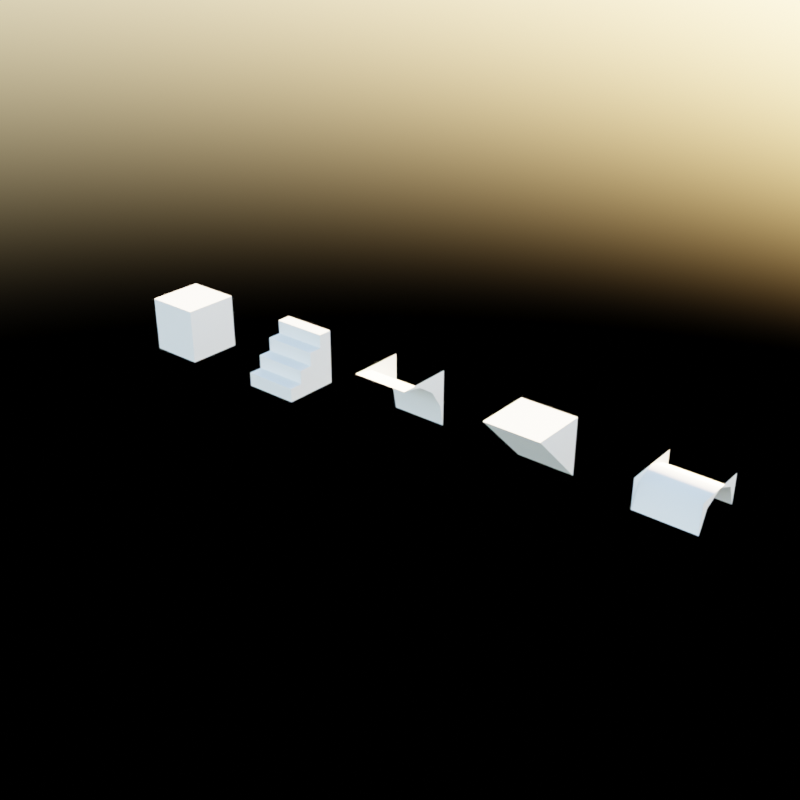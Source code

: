 # Source: voxels.blend  (saved by Blender 4.3.32; exported with 4.5.12 LTS)
import bpy
from mathutils import Matrix  # noqa: F401  (used for matrix-valued properties, if any)

bpy.ops.wm.read_factory_settings(use_empty=True)
scene = bpy.context.scene
scene.name = 'Scene'

# ---- collections
col_collection = bpy.data.collections.new('Collection'); scene.collection.children.link(col_collection)

# ---- materials (node trees are filled in below, after node groups)
mat_concrete = bpy.data.materials.new('Concrete')

# ---- node groups
ng_smooth_by_angle = bpy.data.node_groups.new('Smooth by Angle', 'GeometryNodeTree')
_s = ng_smooth_by_angle.interface.new_socket(name='Mesh', in_out='OUTPUT', socket_type='NodeSocketGeometry')
_s = ng_smooth_by_angle.interface.new_socket(name='Mesh', in_out='INPUT', socket_type='NodeSocketGeometry')
_s = ng_smooth_by_angle.interface.new_socket(name='Angle', in_out='INPUT', socket_type='NodeSocketFloat')
_s.subtype = 'ANGLE'
_s.default_value = 0.5236
_s.min_value = 0.0
_s.max_value = 3.142
_s.description = 'Maximum face angle for smooth edges'
_s = ng_smooth_by_angle.interface.new_socket(name='Ignore Sharpness', in_out='INPUT', socket_type='NodeSocketBool')
_s.force_non_field = True
ng_smooth_by_angle.description = 'Set the sharpness of mesh edges based on the angle between the neighboring faces'
ng_smooth_by_angle.is_modifier = True
_N = ng_smooth_by_angle.nodes; _L = ng_smooth_by_angle.links
n0 = _N.new('GeometryNodeSetShadeSmooth'); n0.name = 'Set Shade Smooth'; n0.location = (120, -80)
n0.domain = 'EDGE'
n1 = _N.new('GeometryNodeSetShadeSmooth'); n1.name = 'Set Shade Smooth.001'; n1.location = (300, -80)
n2 = _N.new('NodeGroupOutput'); n2.name = 'Group Output'; n2.location = (480, -80)
n3 = _N.new('GeometryNodeInputMeshEdgeAngle'); n3.name = 'Edge Angle'; n3.location = (-440, -240)
n4 = _N.new('NodeGroupInput'); n4.name = 'Group Input'; n4.location = (-80, -80)
n5 = _N.new('GeometryNodeInputEdgeSmooth'); n5.name = 'Is Edge Smooth'; n5.location = (-260, -120)
n6 = _N.new('GeometryNodeInputShadeSmooth'); n6.name = 'Is Shade Smooth'; n6.location = (-440, -397)
n7 = _N.new('FunctionNodeCompare'); n7.name = 'Compare'; n7.location = (-260, -260)
n7.operation = 'LESS_EQUAL'
n7.inputs[6].default_value = (0.0, 0.0, 0.0, 0.0)
n7.inputs[7].default_value = (0.0, 0.0, 0.0, 0.0)
n8 = _N.new('FunctionNodeBooleanMath'); n8.name = 'Boolean Math.001'; n8.location = (-80, -260)
n9 = _N.new('NodeGroupInput'); n9.name = 'Group Input.001'; n9.location = (-440, -329)
n10 = _N.new('NodeGroupInput'); n10.name = 'Group Input.002'; n10.location = (-259, -189)
n11 = _N.new('FunctionNodeBooleanMath'); n11.name = 'Boolean Math'; n11.location = (-80, -149)
n11.operation = 'OR'
n12 = _N.new('FunctionNodeBooleanMath'); n12.name = 'Boolean Math.002'; n12.location = (-260, -380)
n12.operation = 'OR'
n13 = _N.new('NodeGroupInput'); n13.name = 'Group Input.003'; n13.location = (-440, -460)
_L.new(n3.outputs[0], n7.inputs[0])
_L.new(n1.outputs[0], n2.inputs[0])
_L.new(n9.outputs[1], n7.inputs[1])
_L.new(n7.outputs[0], n8.inputs[0])
_L.new(n4.outputs[0], n0.inputs[0])
_L.new(n0.outputs[0], n1.inputs[0])
_L.new(n8.outputs[0], n0.inputs[2])
_L.new(n10.outputs[2], n11.inputs[1])
_L.new(n5.outputs[0], n11.inputs[0])
_L.new(n11.outputs[0], n0.inputs[1])
_L.new(n13.outputs[2], n12.inputs[1])
_L.new(n6.outputs[0], n12.inputs[0])
_L.new(n12.outputs[0], n8.inputs[1])
n2.is_active_output = True

# ---- material node trees
mat_concrete.use_nodes = True; mat_concrete.node_tree.nodes.clear()
_N = mat_concrete.node_tree.nodes; _L = mat_concrete.node_tree.links
n0 = _N.new('ShaderNodeBsdfPrincipled'); n0.name = 'Principled BSDF'; n0.location = (10, 300)
n1 = _N.new('ShaderNodeOutputMaterial'); n1.name = 'Material Output'; n1.location = (300, 300)
_L.new(n0.outputs[0], n1.inputs[0])
n1.is_active_output = True

# ---- world
world_world = bpy.data.worlds.new('World'); scene.world = world_world
world_world.use_nodes = True; world_world.node_tree.nodes.clear()
_N = world_world.node_tree.nodes; _L = world_world.node_tree.links
n0 = _N.new('ShaderNodeOutputWorld'); n0.name = 'World Output'; n0.location = (300, 300)
n1 = _N.new('ShaderNodeBackground'); n1.name = 'Background'; n1.location = (10, 300)
n2 = _N.new('ShaderNodeTexSky'); n2.name = 'Sky Texture'; n2.location = (-190, 275)
_L.new(n1.outputs[0], n0.inputs[0])
_L.new(n2.outputs[0], n1.inputs[0])
n0.is_active_output = True
world_world.color = (0.05088, 0.05088, 0.05088)
world_world.use_sun_shadow = False
world_world.sun_shadow_jitter_overblur = 0.0

# ---- meshes
me_solid = bpy.data.meshes.new('Solid')
me_solid.from_pydata([(-0.4, -0.4, -0.4), (-0.4, -0.4, 0.4), (-0.4, 0.4, -0.4), (-0.4, 0.4, 0.4), (0.4, -0.4, -0.4), (0.4, -0.4, 0.4), (0.4, 0.4, -0.4), (0.4, 0.4, 0.4)], [], [(0, 1, 3, 2), (2, 3, 7, 6), (6, 7, 5, 4), (4, 5, 1, 0), (2, 6, 4, 0), (7, 3, 1, 5)])
me_solid.polygons.foreach_set('use_smooth', [True] * 6)
_uv = me_solid.uv_layers.new(name='UVMap')
_uv.uv.foreach_set('vector', [0.375, 0.0, 0.625, 0.0, 0.625, 0.25, 0.375, 0.25, 0.375, 0.25, 0.625, 0.25, 0.625, 0.5, 0.375, 0.5, 0.375, 0.5, 0.625, 0.5, 0.625, 0.75, 0.375, 0.75, 0.375, 0.75, 0.625, 0.75, 0.625, 1.0, 0.375, 1.0, 0.125, 0.5, 0.375, 0.5, 0.375, 0.75, 0.125, 0.75, 0.625, 0.5, 0.875, 0.5, 0.875, 0.75, 0.625, 0.75])
me_solid.materials.append(mat_concrete)
me_solid.update()
me_stairs = bpy.data.meshes.new('Stairs')
me_stairs.from_pydata([(-0.4, -0.4, -0.4), (-0.4, 0.4, -0.4), (-0.4, 0.4, 0.4), (0.4, -0.4, -0.4), (0.4, 0.4, -0.4), (0.4, 0.4, 0.4), (-0.4, -0.4, -0.2), (0.4, -0.4, -0.2), (-0.4, 0.2, 0.4), (0.4, 0.2, 0.4), (0.4, -0.2, -0.2), (0.4, 0.0, 0.0), (0.4, -0.2, 0.0), (0.4, 0.2, 0.2), (0.4, 0.0, 0.2), (-0.4, 0.0, 0.2), (-0.4, -0.2, -0.2), (-0.4, -0.2, 0.0), (-0.4, 0.0, 0.0), (-0.4, 0.2, 0.2)], [], [(3, 7, 6, 0), (19, 13, 9, 8), (18, 15, 19, 8, 2, 1, 0, 6, 16, 17), (5, 2, 8, 9), (4, 5, 9, 13, 14, 11, 12, 10, 7, 3), (14, 13, 19, 15), (11, 14, 15, 18), (11, 18, 17, 12), (16, 10, 12, 17), (6, 7, 10, 16), (5, 4, 1, 2)])
me_stairs.polygons.foreach_set('use_smooth', [True] * 11)
_uv = me_stairs.uv_layers.new(name='UVMap')
_uv.uv.foreach_set('vector', [0.375, 0.75, 0.4375, 0.75, 0.4375, 1.0, 0.375, 1.0, 0.5625, 0.5625, 0.5625, 0.5625, 0.625, 0.5625, 0.875, 0.5625, 0.5, 0.125, 0.5625, 0.625, 0.5625, 0.1875, 0.625, 0.1875, 0.625, 0.25, 0.375, 0.25, 0.375, 0.0, 0.4375, 0.0, 0.4375, 0.0625, 0.5, 0.0625, 0.625, 0.5, 0.875, 0.5, 0.875, 0.5625, 0.625, 0.5625, 0.375, 0.5, 0.625, 0.5, 0.625, 0.5625, 0.5625, 0.5625, 0.5625, 0.625, 0.5, 0.625, 0.5, 0.6875, 0.4375, 0.6875, 0.4375, 0.75, 0.375, 0.75, 0.5625, 0.625, 0.5625, 0.5625, 0.5625, 0.5625, 0.5625, 0.625, 0.5, 0.625, 0.5625, 0.625, 0.5625, 0.625, 0.5, 0.625, 0.5, 0.625, 0.5, 0.125, 0.5, 0.0625, 0.5, 0.6875, 0.4375, 0.0625, 0.4375, 0.6875, 0.5, 0.6875, 0.5, 0.0625, 0.4375, 0.0, 0.4375, 0.75, 0.4375, 0.6875, 0.4375, 0.0625, 0.625, 0.5, 0.375, 0.5, 0.375, 0.25, 0.625, 0.25])
me_stairs.materials.append(mat_concrete)
me_stairs.update()
me_arch = bpy.data.meshes.new('Arch')
me_arch.from_pydata([(-0.4, 0.4, -0.4), (-0.4, 0.4, 0.4), (0.4, 0.4, -0.4), (0.4, 0.4, 0.4), (-0.4, -0.09385, 0.3391), (-0.4, 0.1657, 0.1657), (0.4, -0.4, 0.4), (0.4, 0.3391, -0.09385), (0.4, 0.1657, 0.1657), (0.4, -0.09385, 0.3391), (-0.4, -0.4, 0.4), (-0.4, 0.3391, -0.09385)], [], [(3, 6, 9, 8, 7, 2), (10, 4, 9, 6), (4, 5, 8, 9), (5, 11, 7, 8), (11, 0, 2, 7), (1, 0, 11, 5, 4, 10)])
me_arch.polygons.foreach_set('use_smooth', [True] * 6)
_uv = me_arch.uv_layers.new(name='UVMap')
_uv.uv.foreach_set('vector', [0.0, 0.0, 0.625, 0.75, 0.625, 0.6543, 0.625, 0.5, 0.4707, 0.5, 0.375, 0.5, 0.875, 0.75, 0.875, 0.6543, 0.625, 0.6543, 0.625, 0.75, 0.875, 0.6543, 0.875, 0.5, 0.625, 0.5, 0.625, 0.6543, 0.625, 0.25, 0.4707, 0.25, 0.4707, 0.5, 0.625, 0.5, 0.4707, 0.25, 0.375, 0.25, 0.375, 0.5, 0.4707, 0.5, 0.0, 0.0, 0.375, 0.5, 0.4707, 0.5, 0.625, 0.5, 0.625, 0.6543, 0.625, 0.75])
me_arch.materials.append(mat_concrete)
me_arch.update()
me_slope = bpy.data.meshes.new('Slope')
me_slope.from_pydata([(-0.4, -0.4, 0.4), (-0.4, 0.4, -0.4), (-0.4, 0.4, 0.4), (0.4, -0.4, 0.4), (0.4, 0.4, -0.4), (0.4, 0.4, 0.4)], [], [(0, 2, 1), (4, 5, 3), (1, 4, 3, 0), (1, 2, 5, 4), (0, 3, 5, 2)])
me_slope.polygons.foreach_set('use_smooth', [True] * 5)
_uv = me_slope.uv_layers.new(name='UVMap')
_uv.uv.foreach_set('vector', [0.625, 0.0, 0.625, 0.25, 0.375, 0.25, 0.375, 0.5, 0.625, 0.5, 0.625, 0.75, 0.375, 0.25, 0.375, 0.5, 0.625, 0.75, 0.625, 0.0, 0.375, 0.25, 0.625, 0.25, 0.625, 0.5, 0.375, 0.5, 0.625, 0.0, 0.625, 0.75, 0.625, 0.5, 0.625, 0.25])
me_slope.materials.append(mat_concrete)
me_slope.update()
me_narrowarch = bpy.data.meshes.new('NarrowArch')
me_narrowarch.from_pydata([(-0.4, -0.4, 0.0), (-0.4, 0.0, 0.4), (-0.4, -0.2828, 0.2828), (-0.4, 0.4, 0.0), (-0.4, 0.2828, 0.2828), (0.4, 0.0, 0.4), (0.4, -0.4, 0.0), (0.4, -0.2828, 0.2828), (0.4, 0.4, 0.0), (0.4, 0.2828, 0.2828), (0.4, 0.4, 0.4), (-0.4, -0.4, 0.4), (-0.4, 0.4, 0.4), (0.4, -0.4, 0.4)], [], [(1, 4, 9, 5), (4, 3, 8, 9), (5, 7, 2, 1), (7, 6, 0, 2), (10, 5, 9, 8), (1, 12, 3, 4), (7, 5, 13, 6), (1, 2, 0, 11)])
me_narrowarch.polygons.foreach_set('use_smooth', [True] * 8)
_uv = me_narrowarch.uv_layers.new(name='UVMap')
_uv.uv.foreach_set('vector', [0.875, 0.625, 0.875, 0.5, 0.625, 0.5, 0.625, 0.625, 0.625, 0.25, 0.5, 0.25, 0.5, 0.5, 0.625, 0.5, 0.625, 0.625, 0.625, 0.75, 0.875, 0.75, 0.875, 0.625, 0.625, 0.75, 0.5, 0.75, 0.5, 1.0, 0.625, 1.0, 0.0, 0.0, 0.625, 0.625, 0.625, 0.5, 0.5, 0.5, 0.875, 0.625, 0.0, 0.0, 0.5, 0.25, 0.875, 0.5, 0.625, 0.75, 0.625, 0.625, 0.5, 0.75, 0.5, 0.75, 0.875, 0.625, 0.625, 1.0, 0.5, 1.0, 0.5, 1.0])
me_narrowarch.materials.append(mat_concrete)
me_narrowarch.update()

# ---- objects
ob_solid = bpy.data.objects.new('Solid', me_solid)
ob_stairs = bpy.data.objects.new('Stairs', me_stairs)
ob_arch = bpy.data.objects.new('Arch', me_arch)
ob_slope = bpy.data.objects.new('Slope', me_slope)
ob_narrowarch = bpy.data.objects.new('NarrowArch', me_narrowarch)

# ---- transforms, parenting, visibility, modifiers, constraints
ob_solid.location = (0.0, 0.0, 0.0)
_m = ob_solid.modifiers.new('Smooth by Angle', 'NODES')
_m.node_group = ng_smooth_by_angle
_gi = [s.identifier for s in ng_smooth_by_angle.interface.items_tree if s.item_type == 'SOCKET' and s.in_out == 'INPUT']
_m[_gi[1]] = 0.8029  # Angle
_m.use_pin_to_last = True
_m.show_group_selector = False
ob_stairs.location = (2.0, 0.0, 0.0)
_m = ob_stairs.modifiers.new('Smooth by Angle', 'NODES')
_m.node_group = ng_smooth_by_angle
_gi = [s.identifier for s in ng_smooth_by_angle.interface.items_tree if s.item_type == 'SOCKET' and s.in_out == 'INPUT']
_m[_gi[1]] = 0.8029  # Angle
_m.use_pin_to_last = True
_m.show_group_selector = False
ob_arch.location = (4.0, 0.0, 0.0)
_m = ob_arch.modifiers.new('Smooth by Angle', 'NODES')
_m.node_group = ng_smooth_by_angle
_gi = [s.identifier for s in ng_smooth_by_angle.interface.items_tree if s.item_type == 'SOCKET' and s.in_out == 'INPUT']
_m[_gi[1]] = 0.8029  # Angle
_m.use_pin_to_last = True
_m.show_group_selector = False
ob_slope.location = (6.0, 0.0, 0.0)
_m = ob_slope.modifiers.new('Smooth by Angle', 'NODES')
_m.node_group = ng_smooth_by_angle
_gi = [s.identifier for s in ng_smooth_by_angle.interface.items_tree if s.item_type == 'SOCKET' and s.in_out == 'INPUT']
_m[_gi[1]] = 0.8029  # Angle
_m.use_pin_to_last = True
_m.show_group_selector = False
ob_narrowarch.location = (8.0, 0.0, 0.0)
_m = ob_narrowarch.modifiers.new('Smooth by Angle', 'NODES')
_m.node_group = ng_smooth_by_angle
_gi = [s.identifier for s in ng_smooth_by_angle.interface.items_tree if s.item_type == 'SOCKET' and s.in_out == 'INPUT']
_m[_gi[1]] = 0.8029  # Angle
_m.use_pin_to_last = True
_m.show_group_selector = False

# ---- collection membership
col_collection.objects.link(ob_solid)
col_collection.objects.link(ob_stairs)
col_collection.objects.link(ob_arch)
col_collection.objects.link(ob_slope)
col_collection.objects.link(ob_narrowarch)

# ---- scene / render settings (as saved in the file)
scene.frame_start = 1; scene.frame_end = 250; scene.frame_set(1)
scene.render.engine = 'CYCLES'
scene.render.image_settings.file_format = 'JPEG'
scene.render.image_settings.color_mode = 'RGB'
scene.render.image_settings.quality = 100
scene.render.resolution_x = 4096
scene.render.resolution_y = 4096
scene.render.resolution_percentage = 50
scene.render.use_border = True
scene.render.use_crop_to_border = True
scene.cycles.use_denoising = False
scene.cycles.samples = 96
scene.cycles.pixel_filter_type = 'GAUSSIAN'
scene.cycles.filter_width = 2.0
scene.view_settings.look = 'Medium High Contrast'
scene.view_settings.view_transform = 'Filmic'
bpy.context.view_layer.update()

# ---- added for rendering (the .blend has no active camera): camera
cam_auto = bpy.data.cameras.new('AutoCamera')
cam_auto.lens = 50.0
cam_auto.sensor_width = 36.0
cam_auto.clip_end = 1000.0
ob_auto_camera = bpy.data.objects.new('AutoCamera', cam_auto)
scene.collection.objects.link(ob_auto_camera)
ob_auto_camera.location = (12.209, -9.85079, 6.56719)
ob_auto_camera.rotation_euler = (1.09748, -7.21219e-08, 0.694738)
scene.camera = ob_auto_camera
bpy.context.view_layer.update()
